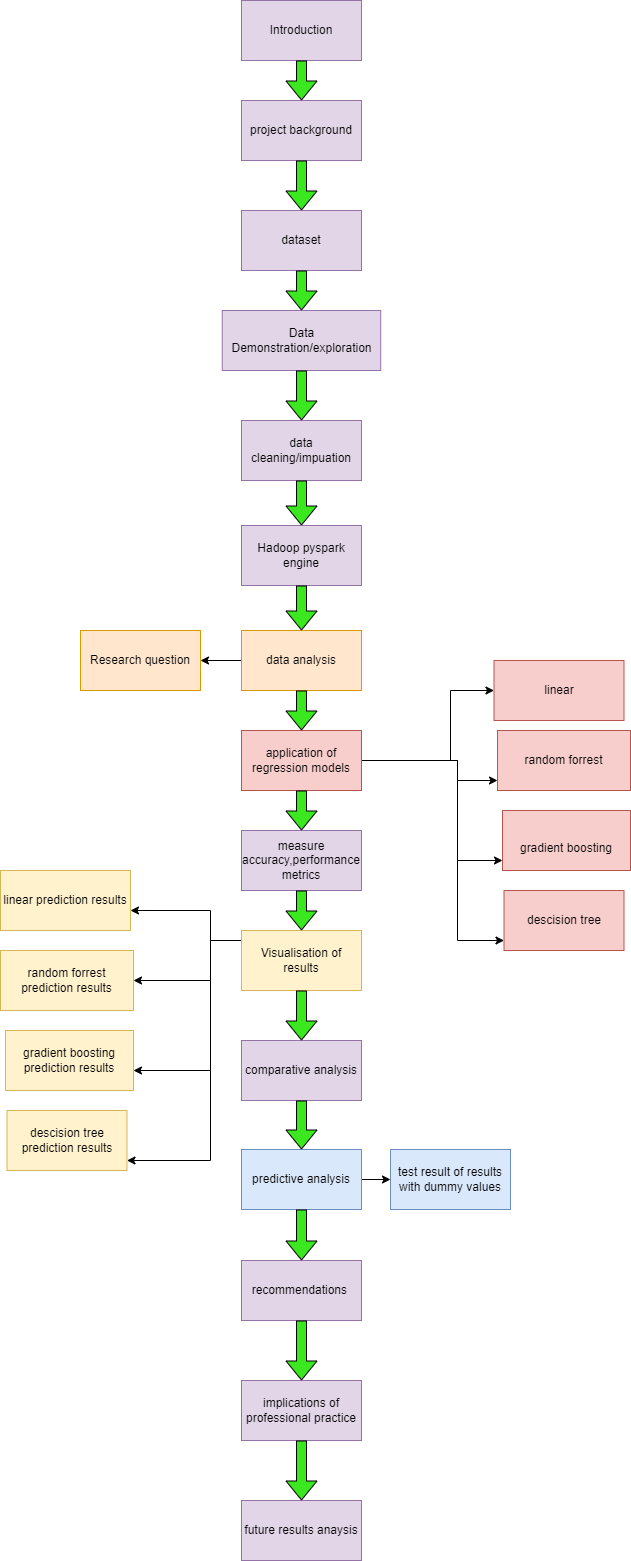

The diagram above was exported from draw.io. Its source (the exported page's mxGraphModel, read from the mxfile embedded in the PNG):
<mxGraphModel dx="1038" dy="649" grid="1" gridSize="10" guides="1" tooltips="1" connect="1" arrows="1" fold="1" page="1" pageScale="1" pageWidth="827" pageHeight="1169" math="0" shadow="0">
  <root>
    <mxCell id="WIyWlLk6GJQsqaUBKTNV-0" />
    <mxCell id="WIyWlLk6GJQsqaUBKTNV-1" parent="WIyWlLk6GJQsqaUBKTNV-0" />
    <mxCell id="utOqxMnaWdYdPfF11MEj-0" value="dataset" style="rounded=0;whiteSpace=wrap;html=1;fillColor=#e1d5e7;strokeColor=#9673a6;" vertex="1" parent="WIyWlLk6GJQsqaUBKTNV-1">
      <mxGeometry x="781" y="230" width="120" height="60" as="geometry" />
    </mxCell>
    <mxCell id="utOqxMnaWdYdPfF11MEj-3" value="Data Demonstration/exploration" style="rounded=0;whiteSpace=wrap;html=1;fillColor=#e1d5e7;strokeColor=#9673a6;" vertex="1" parent="WIyWlLk6GJQsqaUBKTNV-1">
      <mxGeometry x="761.75" y="330" width="158.5" height="60" as="geometry" />
    </mxCell>
    <mxCell id="utOqxMnaWdYdPfF11MEj-4" value="data cleaning/impuation" style="rounded=0;whiteSpace=wrap;html=1;fillColor=#e1d5e7;strokeColor=#9673a6;" vertex="1" parent="WIyWlLk6GJQsqaUBKTNV-1">
      <mxGeometry x="781" y="440" width="120" height="60" as="geometry" />
    </mxCell>
    <mxCell id="utOqxMnaWdYdPfF11MEj-5" value="Hadoop pyspark engine" style="rounded=0;whiteSpace=wrap;html=1;fillColor=#e1d5e7;strokeColor=#9673a6;" vertex="1" parent="WIyWlLk6GJQsqaUBKTNV-1">
      <mxGeometry x="781" y="545" width="120" height="60" as="geometry" />
    </mxCell>
    <mxCell id="utOqxMnaWdYdPfF11MEj-22" style="edgeStyle=orthogonalEdgeStyle;rounded=0;orthogonalLoop=1;jettySize=auto;html=1;" edge="1" parent="WIyWlLk6GJQsqaUBKTNV-1" source="utOqxMnaWdYdPfF11MEj-7" target="utOqxMnaWdYdPfF11MEj-82">
      <mxGeometry relative="1" as="geometry">
        <mxPoint x="590" y="635" as="targetPoint" />
      </mxGeometry>
    </mxCell>
    <mxCell id="utOqxMnaWdYdPfF11MEj-7" value="data analysis" style="rounded=0;whiteSpace=wrap;html=1;fillColor=#ffe6cc;strokeColor=#d79b00;" vertex="1" parent="WIyWlLk6GJQsqaUBKTNV-1">
      <mxGeometry x="781" y="650" width="120" height="60" as="geometry" />
    </mxCell>
    <mxCell id="utOqxMnaWdYdPfF11MEj-15" value="Introduction" style="rounded=0;whiteSpace=wrap;html=1;fillColor=#e1d5e7;strokeColor=#9673a6;" vertex="1" parent="WIyWlLk6GJQsqaUBKTNV-1">
      <mxGeometry x="781" y="20" width="120" height="60" as="geometry" />
    </mxCell>
    <mxCell id="utOqxMnaWdYdPfF11MEj-16" value="project background" style="rounded=0;whiteSpace=wrap;html=1;fillColor=#e1d5e7;strokeColor=#9673a6;" vertex="1" parent="WIyWlLk6GJQsqaUBKTNV-1">
      <mxGeometry x="781" y="120" width="120" height="60" as="geometry" />
    </mxCell>
    <mxCell id="utOqxMnaWdYdPfF11MEj-28" style="edgeStyle=orthogonalEdgeStyle;rounded=0;orthogonalLoop=1;jettySize=auto;html=1;" edge="1" parent="WIyWlLk6GJQsqaUBKTNV-1" source="utOqxMnaWdYdPfF11MEj-24" target="utOqxMnaWdYdPfF11MEj-27">
      <mxGeometry relative="1" as="geometry">
        <mxPoint x="898" y="730" as="sourcePoint" />
        <mxPoint x="1037" y="730" as="targetPoint" />
        <Array as="points">
          <mxPoint x="990" y="780" />
          <mxPoint x="990" y="710" />
        </Array>
      </mxGeometry>
    </mxCell>
    <mxCell id="utOqxMnaWdYdPfF11MEj-43" style="edgeStyle=orthogonalEdgeStyle;rounded=0;orthogonalLoop=1;jettySize=auto;html=1;" edge="1" parent="WIyWlLk6GJQsqaUBKTNV-1" source="utOqxMnaWdYdPfF11MEj-24" target="utOqxMnaWdYdPfF11MEj-42">
      <mxGeometry relative="1" as="geometry">
        <mxPoint x="898" y="730" as="sourcePoint" />
        <Array as="points">
          <mxPoint x="997" y="780" />
          <mxPoint x="997" y="800" />
        </Array>
      </mxGeometry>
    </mxCell>
    <mxCell id="utOqxMnaWdYdPfF11MEj-45" style="edgeStyle=orthogonalEdgeStyle;rounded=0;orthogonalLoop=1;jettySize=auto;html=1;" edge="1" parent="WIyWlLk6GJQsqaUBKTNV-1" source="utOqxMnaWdYdPfF11MEj-24" target="utOqxMnaWdYdPfF11MEj-44">
      <mxGeometry relative="1" as="geometry">
        <mxPoint x="898" y="730" as="sourcePoint" />
        <Array as="points">
          <mxPoint x="997" y="780" />
          <mxPoint x="997" y="880" />
        </Array>
      </mxGeometry>
    </mxCell>
    <mxCell id="utOqxMnaWdYdPfF11MEj-47" style="edgeStyle=orthogonalEdgeStyle;rounded=0;orthogonalLoop=1;jettySize=auto;html=1;" edge="1" parent="WIyWlLk6GJQsqaUBKTNV-1" source="utOqxMnaWdYdPfF11MEj-24" target="utOqxMnaWdYdPfF11MEj-46">
      <mxGeometry relative="1" as="geometry">
        <mxPoint x="898" y="730" as="sourcePoint" />
        <Array as="points">
          <mxPoint x="997" y="780" />
          <mxPoint x="997" y="960" />
        </Array>
      </mxGeometry>
    </mxCell>
    <mxCell id="utOqxMnaWdYdPfF11MEj-24" value="application of regression models" style="rounded=0;whiteSpace=wrap;html=1;fillColor=#f8cecc;strokeColor=#b85450;" vertex="1" parent="WIyWlLk6GJQsqaUBKTNV-1">
      <mxGeometry x="781" y="750" width="120" height="60" as="geometry" />
    </mxCell>
    <mxCell id="utOqxMnaWdYdPfF11MEj-26" value="measure accuracy,performance metrics" style="rounded=0;whiteSpace=wrap;html=1;fillColor=#e1d5e7;strokeColor=#9673a6;" vertex="1" parent="WIyWlLk6GJQsqaUBKTNV-1">
      <mxGeometry x="781" y="850" width="120" height="60" as="geometry" />
    </mxCell>
    <mxCell id="utOqxMnaWdYdPfF11MEj-27" value="linear&lt;br&gt;" style="rounded=0;whiteSpace=wrap;html=1;fillColor=#f8cecc;strokeColor=#b85450;" vertex="1" parent="WIyWlLk6GJQsqaUBKTNV-1">
      <mxGeometry x="1033.5" y="680" width="130" height="60" as="geometry" />
    </mxCell>
    <mxCell id="utOqxMnaWdYdPfF11MEj-52" style="edgeStyle=orthogonalEdgeStyle;rounded=0;orthogonalLoop=1;jettySize=auto;html=1;" edge="1" parent="WIyWlLk6GJQsqaUBKTNV-1" source="utOqxMnaWdYdPfF11MEj-30" target="utOqxMnaWdYdPfF11MEj-48">
      <mxGeometry relative="1" as="geometry">
        <Array as="points">
          <mxPoint x="750" y="960" />
          <mxPoint x="750" y="930" />
        </Array>
      </mxGeometry>
    </mxCell>
    <mxCell id="utOqxMnaWdYdPfF11MEj-53" style="edgeStyle=orthogonalEdgeStyle;rounded=0;orthogonalLoop=1;jettySize=auto;html=1;" edge="1" parent="WIyWlLk6GJQsqaUBKTNV-1" source="utOqxMnaWdYdPfF11MEj-30" target="utOqxMnaWdYdPfF11MEj-49">
      <mxGeometry relative="1" as="geometry">
        <Array as="points">
          <mxPoint x="750" y="960" />
          <mxPoint x="750" y="1000" />
        </Array>
      </mxGeometry>
    </mxCell>
    <mxCell id="utOqxMnaWdYdPfF11MEj-54" style="edgeStyle=orthogonalEdgeStyle;rounded=0;orthogonalLoop=1;jettySize=auto;html=1;" edge="1" parent="WIyWlLk6GJQsqaUBKTNV-1" source="utOqxMnaWdYdPfF11MEj-30" target="utOqxMnaWdYdPfF11MEj-50">
      <mxGeometry relative="1" as="geometry">
        <Array as="points">
          <mxPoint x="750" y="960" />
          <mxPoint x="750" y="1090" />
        </Array>
      </mxGeometry>
    </mxCell>
    <mxCell id="utOqxMnaWdYdPfF11MEj-55" style="edgeStyle=orthogonalEdgeStyle;rounded=0;orthogonalLoop=1;jettySize=auto;html=1;" edge="1" parent="WIyWlLk6GJQsqaUBKTNV-1" source="utOqxMnaWdYdPfF11MEj-30" target="utOqxMnaWdYdPfF11MEj-51">
      <mxGeometry relative="1" as="geometry">
        <Array as="points">
          <mxPoint x="750" y="960" />
          <mxPoint x="750" y="1180" />
        </Array>
      </mxGeometry>
    </mxCell>
    <mxCell id="utOqxMnaWdYdPfF11MEj-30" value="Visualisation of results" style="rounded=0;whiteSpace=wrap;html=1;fillColor=#fff2cc;strokeColor=#d6b656;" vertex="1" parent="WIyWlLk6GJQsqaUBKTNV-1">
      <mxGeometry x="781" y="950" width="120" height="60" as="geometry" />
    </mxCell>
    <mxCell id="utOqxMnaWdYdPfF11MEj-41" style="edgeStyle=orthogonalEdgeStyle;rounded=0;orthogonalLoop=1;jettySize=auto;html=1;" edge="1" parent="WIyWlLk6GJQsqaUBKTNV-1" source="utOqxMnaWdYdPfF11MEj-31" target="utOqxMnaWdYdPfF11MEj-32">
      <mxGeometry relative="1" as="geometry" />
    </mxCell>
    <mxCell id="utOqxMnaWdYdPfF11MEj-31" value="predictive analysis" style="rounded=0;whiteSpace=wrap;html=1;fillColor=#dae8fc;strokeColor=#6c8ebf;" vertex="1" parent="WIyWlLk6GJQsqaUBKTNV-1">
      <mxGeometry x="781" y="1169" width="120" height="60" as="geometry" />
    </mxCell>
    <mxCell id="utOqxMnaWdYdPfF11MEj-32" value="test result of results with dummy values" style="rounded=0;whiteSpace=wrap;html=1;fillColor=#dae8fc;strokeColor=#6c8ebf;" vertex="1" parent="WIyWlLk6GJQsqaUBKTNV-1">
      <mxGeometry x="930" y="1169" width="120" height="60" as="geometry" />
    </mxCell>
    <mxCell id="utOqxMnaWdYdPfF11MEj-33" value="comparative analysis" style="rounded=0;whiteSpace=wrap;html=1;fillColor=#e1d5e7;strokeColor=#9673a6;" vertex="1" parent="WIyWlLk6GJQsqaUBKTNV-1">
      <mxGeometry x="781" y="1060" width="120" height="60" as="geometry" />
    </mxCell>
    <mxCell id="utOqxMnaWdYdPfF11MEj-34" value="recommendations&amp;nbsp;" style="rounded=0;whiteSpace=wrap;html=1;fillColor=#e1d5e7;strokeColor=#9673a6;" vertex="1" parent="WIyWlLk6GJQsqaUBKTNV-1">
      <mxGeometry x="781" y="1280" width="120" height="60" as="geometry" />
    </mxCell>
    <mxCell id="utOqxMnaWdYdPfF11MEj-35" value="implications of professional practice" style="rounded=0;whiteSpace=wrap;html=1;fillColor=#e1d5e7;strokeColor=#9673a6;" vertex="1" parent="WIyWlLk6GJQsqaUBKTNV-1">
      <mxGeometry x="781" y="1400" width="120" height="60" as="geometry" />
    </mxCell>
    <mxCell id="utOqxMnaWdYdPfF11MEj-36" value="future results anaysis" style="rounded=0;whiteSpace=wrap;html=1;fillColor=#e1d5e7;strokeColor=#9673a6;" vertex="1" parent="WIyWlLk6GJQsqaUBKTNV-1">
      <mxGeometry x="781" y="1520" width="120" height="60" as="geometry" />
    </mxCell>
    <mxCell id="utOqxMnaWdYdPfF11MEj-42" value="random forrest" style="rounded=0;whiteSpace=wrap;html=1;fillColor=#f8cecc;strokeColor=#b85450;" vertex="1" parent="WIyWlLk6GJQsqaUBKTNV-1">
      <mxGeometry x="1037" y="750" width="133" height="60" as="geometry" />
    </mxCell>
    <mxCell id="utOqxMnaWdYdPfF11MEj-44" value="&lt;br&gt;gradient boosting" style="rounded=0;whiteSpace=wrap;html=1;fillColor=#f8cecc;strokeColor=#b85450;" vertex="1" parent="WIyWlLk6GJQsqaUBKTNV-1">
      <mxGeometry x="1042" y="830" width="128" height="60" as="geometry" />
    </mxCell>
    <mxCell id="utOqxMnaWdYdPfF11MEj-46" value="descision tree" style="rounded=0;whiteSpace=wrap;html=1;fillColor=#f8cecc;strokeColor=#b85450;" vertex="1" parent="WIyWlLk6GJQsqaUBKTNV-1">
      <mxGeometry x="1043.5" y="910" width="120" height="60" as="geometry" />
    </mxCell>
    <mxCell id="utOqxMnaWdYdPfF11MEj-48" value="linear prediction results" style="rounded=0;whiteSpace=wrap;html=1;fillColor=#fff2cc;strokeColor=#d6b656;" vertex="1" parent="WIyWlLk6GJQsqaUBKTNV-1">
      <mxGeometry x="540" y="890" width="130" height="60" as="geometry" />
    </mxCell>
    <mxCell id="utOqxMnaWdYdPfF11MEj-49" value="random forrest prediction results" style="rounded=0;whiteSpace=wrap;html=1;fillColor=#fff2cc;strokeColor=#d6b656;" vertex="1" parent="WIyWlLk6GJQsqaUBKTNV-1">
      <mxGeometry x="540" y="970" width="133" height="60" as="geometry" />
    </mxCell>
    <mxCell id="utOqxMnaWdYdPfF11MEj-50" value="gradient boosting prediction results" style="rounded=0;whiteSpace=wrap;html=1;fillColor=#fff2cc;strokeColor=#d6b656;" vertex="1" parent="WIyWlLk6GJQsqaUBKTNV-1">
      <mxGeometry x="545" y="1050" width="128" height="60" as="geometry" />
    </mxCell>
    <mxCell id="utOqxMnaWdYdPfF11MEj-51" value="descision tree&lt;br&gt;prediction results" style="rounded=0;whiteSpace=wrap;html=1;fillColor=#fff2cc;strokeColor=#d6b656;" vertex="1" parent="WIyWlLk6GJQsqaUBKTNV-1">
      <mxGeometry x="546.5" y="1130" width="120" height="60" as="geometry" />
    </mxCell>
    <mxCell id="utOqxMnaWdYdPfF11MEj-61" value="" style="shape=flexArrow;endArrow=classic;html=1;rounded=0;fillColor=#3BE820;strokeColor=#000000;" edge="1" parent="WIyWlLk6GJQsqaUBKTNV-1" source="utOqxMnaWdYdPfF11MEj-15" target="utOqxMnaWdYdPfF11MEj-16">
      <mxGeometry width="50" height="50" relative="1" as="geometry">
        <mxPoint x="860" y="-140" as="sourcePoint" />
        <mxPoint x="950" y="-190" as="targetPoint" />
        <Array as="points" />
      </mxGeometry>
    </mxCell>
    <mxCell id="utOqxMnaWdYdPfF11MEj-62" value="" style="shape=flexArrow;endArrow=classic;html=1;rounded=0;fillColor=#3BE820;strokeColor=#000000;" edge="1" parent="WIyWlLk6GJQsqaUBKTNV-1" source="utOqxMnaWdYdPfF11MEj-16" target="utOqxMnaWdYdPfF11MEj-0">
      <mxGeometry width="50" height="50" relative="1" as="geometry">
        <mxPoint x="897" y="-46" as="sourcePoint" />
        <mxPoint x="897" y="34" as="targetPoint" />
        <Array as="points" />
      </mxGeometry>
    </mxCell>
    <mxCell id="utOqxMnaWdYdPfF11MEj-68" value="" style="shape=flexArrow;endArrow=classic;html=1;rounded=0;fillColor=#3BE820;" edge="1" parent="WIyWlLk6GJQsqaUBKTNV-1" source="utOqxMnaWdYdPfF11MEj-0" target="utOqxMnaWdYdPfF11MEj-3">
      <mxGeometry width="50" height="50" relative="1" as="geometry">
        <mxPoint x="860" y="190" as="sourcePoint" />
        <mxPoint x="910" y="140" as="targetPoint" />
      </mxGeometry>
    </mxCell>
    <mxCell id="utOqxMnaWdYdPfF11MEj-71" value="" style="shape=flexArrow;endArrow=classic;html=1;rounded=0;fillColor=#3BE820;" edge="1" parent="WIyWlLk6GJQsqaUBKTNV-1" source="utOqxMnaWdYdPfF11MEj-3" target="utOqxMnaWdYdPfF11MEj-4">
      <mxGeometry width="50" height="50" relative="1" as="geometry">
        <mxPoint x="900" y="310" as="sourcePoint" />
        <mxPoint x="950" y="260" as="targetPoint" />
      </mxGeometry>
    </mxCell>
    <mxCell id="utOqxMnaWdYdPfF11MEj-72" value="" style="shape=flexArrow;endArrow=classic;html=1;rounded=0;fillColor=#3BE820;" edge="1" parent="WIyWlLk6GJQsqaUBKTNV-1" source="utOqxMnaWdYdPfF11MEj-4" target="utOqxMnaWdYdPfF11MEj-5">
      <mxGeometry width="50" height="50" relative="1" as="geometry">
        <mxPoint x="940" y="460" as="sourcePoint" />
        <mxPoint x="990" y="410" as="targetPoint" />
      </mxGeometry>
    </mxCell>
    <mxCell id="utOqxMnaWdYdPfF11MEj-73" value="" style="shape=flexArrow;endArrow=classic;html=1;rounded=0;fillColor=#3BE820;" edge="1" parent="WIyWlLk6GJQsqaUBKTNV-1" source="utOqxMnaWdYdPfF11MEj-5" target="utOqxMnaWdYdPfF11MEj-7">
      <mxGeometry width="50" height="50" relative="1" as="geometry">
        <mxPoint x="820" y="560" as="sourcePoint" />
        <mxPoint x="870" y="510" as="targetPoint" />
      </mxGeometry>
    </mxCell>
    <mxCell id="utOqxMnaWdYdPfF11MEj-74" value="" style="shape=flexArrow;endArrow=classic;html=1;rounded=0;fillColor=#3BE820;" edge="1" parent="WIyWlLk6GJQsqaUBKTNV-1" source="utOqxMnaWdYdPfF11MEj-7" target="utOqxMnaWdYdPfF11MEj-24">
      <mxGeometry width="50" height="50" relative="1" as="geometry">
        <mxPoint x="820" y="730" as="sourcePoint" />
        <mxPoint x="870" y="680" as="targetPoint" />
      </mxGeometry>
    </mxCell>
    <mxCell id="utOqxMnaWdYdPfF11MEj-75" value="" style="shape=flexArrow;endArrow=classic;html=1;rounded=0;fillColor=#3BE820;" edge="1" parent="WIyWlLk6GJQsqaUBKTNV-1" source="utOqxMnaWdYdPfF11MEj-24" target="utOqxMnaWdYdPfF11MEj-26">
      <mxGeometry width="50" height="50" relative="1" as="geometry">
        <mxPoint x="820" y="850" as="sourcePoint" />
        <mxPoint x="870" y="800" as="targetPoint" />
      </mxGeometry>
    </mxCell>
    <mxCell id="utOqxMnaWdYdPfF11MEj-76" value="" style="shape=flexArrow;endArrow=classic;html=1;rounded=0;fillColor=#3BE820;" edge="1" parent="WIyWlLk6GJQsqaUBKTNV-1" source="utOqxMnaWdYdPfF11MEj-26" target="utOqxMnaWdYdPfF11MEj-30">
      <mxGeometry width="50" height="50" relative="1" as="geometry">
        <mxPoint x="930" y="910" as="sourcePoint" />
        <mxPoint x="980" y="860" as="targetPoint" />
      </mxGeometry>
    </mxCell>
    <mxCell id="utOqxMnaWdYdPfF11MEj-77" value="" style="shape=flexArrow;endArrow=classic;html=1;rounded=0;fillColor=#3BE820;" edge="1" parent="WIyWlLk6GJQsqaUBKTNV-1" source="utOqxMnaWdYdPfF11MEj-30" target="utOqxMnaWdYdPfF11MEj-33">
      <mxGeometry width="50" height="50" relative="1" as="geometry">
        <mxPoint x="820" y="1070" as="sourcePoint" />
        <mxPoint x="870" y="1020" as="targetPoint" />
      </mxGeometry>
    </mxCell>
    <mxCell id="utOqxMnaWdYdPfF11MEj-78" value="" style="shape=flexArrow;endArrow=classic;html=1;rounded=0;fillColor=#3BE820;" edge="1" parent="WIyWlLk6GJQsqaUBKTNV-1" source="utOqxMnaWdYdPfF11MEj-33" target="utOqxMnaWdYdPfF11MEj-31">
      <mxGeometry width="50" height="50" relative="1" as="geometry">
        <mxPoint x="810" y="1151" as="sourcePoint" />
        <mxPoint x="950" y="1111" as="targetPoint" />
      </mxGeometry>
    </mxCell>
    <mxCell id="utOqxMnaWdYdPfF11MEj-79" value="" style="shape=flexArrow;endArrow=classic;html=1;rounded=0;fillColor=#3BE820;" edge="1" parent="WIyWlLk6GJQsqaUBKTNV-1" source="utOqxMnaWdYdPfF11MEj-31" target="utOqxMnaWdYdPfF11MEj-34">
      <mxGeometry width="50" height="50" relative="1" as="geometry">
        <mxPoint x="1040" y="1311" as="sourcePoint" />
        <mxPoint x="1090" y="1261" as="targetPoint" />
      </mxGeometry>
    </mxCell>
    <mxCell id="utOqxMnaWdYdPfF11MEj-80" value="" style="shape=flexArrow;endArrow=classic;html=1;rounded=0;fillColor=#3BE820;" edge="1" parent="WIyWlLk6GJQsqaUBKTNV-1" source="utOqxMnaWdYdPfF11MEj-34" target="utOqxMnaWdYdPfF11MEj-35">
      <mxGeometry width="50" height="50" relative="1" as="geometry">
        <mxPoint x="930" y="1401" as="sourcePoint" />
        <mxPoint x="980" y="1351" as="targetPoint" />
      </mxGeometry>
    </mxCell>
    <mxCell id="utOqxMnaWdYdPfF11MEj-81" value="" style="shape=flexArrow;endArrow=classic;html=1;rounded=0;fillColor=#3BE820;" edge="1" parent="WIyWlLk6GJQsqaUBKTNV-1" source="utOqxMnaWdYdPfF11MEj-35" target="utOqxMnaWdYdPfF11MEj-36">
      <mxGeometry width="50" height="50" relative="1" as="geometry">
        <mxPoint x="930" y="1521" as="sourcePoint" />
        <mxPoint x="980" y="1471" as="targetPoint" />
      </mxGeometry>
    </mxCell>
    <mxCell id="utOqxMnaWdYdPfF11MEj-82" value="Research question" style="rounded=0;whiteSpace=wrap;html=1;fillColor=#ffe6cc;strokeColor=#d79b00;" vertex="1" parent="WIyWlLk6GJQsqaUBKTNV-1">
      <mxGeometry x="620" y="650" width="120" height="60" as="geometry" />
    </mxCell>
  </root>
</mxGraphModel>